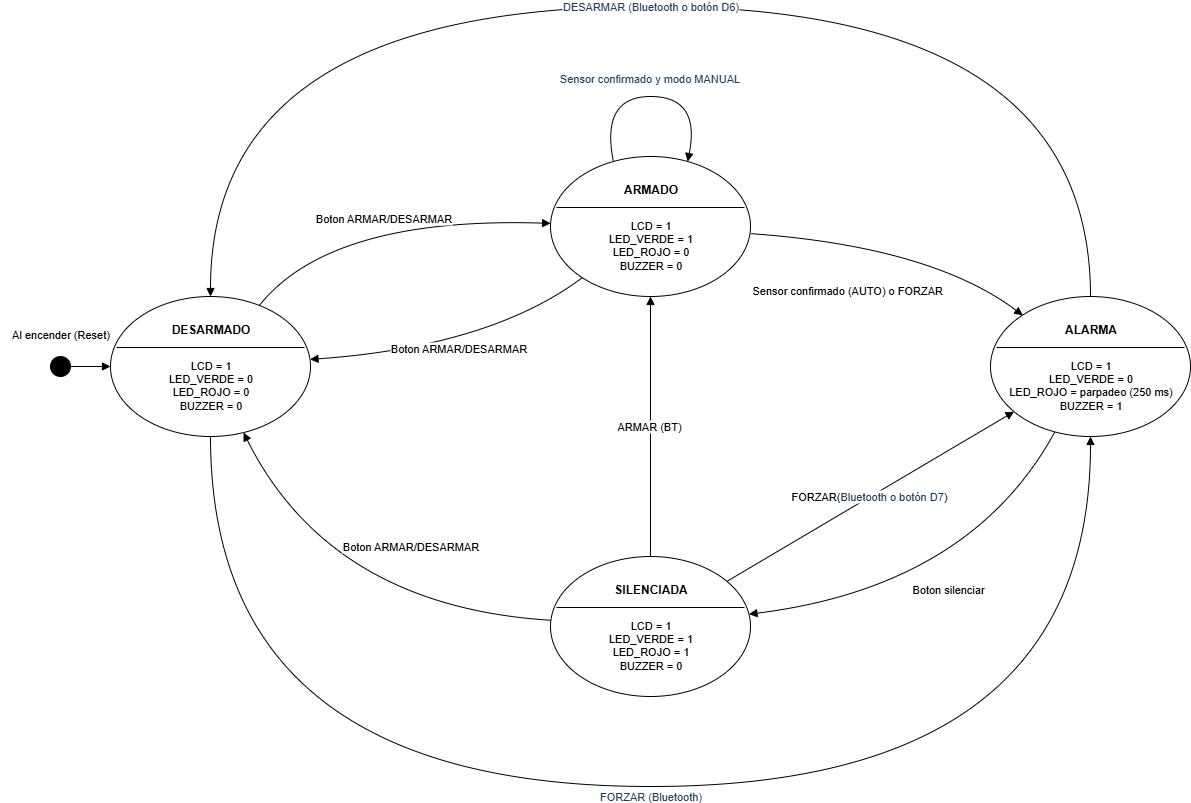

The diagram above was exported from draw.io. Its source (the exported page's mxGraphModel, read from the mxfile embedded in the PNG):
<mxGraphModel dx="2296" dy="2042" grid="1" gridSize="10" guides="1" tooltips="1" connect="1" arrows="1" fold="1" page="1" pageScale="1" pageWidth="827" pageHeight="1169" math="0" shadow="0">
  <root>
    <mxCell id="0" />
    <mxCell id="1" parent="0" />
    <mxCell id="init" value="" style="ellipse;fillColor=#000000;strokeColor=#000000;html=1;" parent="1" vertex="1">
      <mxGeometry x="20" y="280" width="20" height="20" as="geometry" />
    </mxCell>
    <mxCell id="init_txt" value="Al encender (Reset)&lt;div&gt;&lt;br/&gt;&lt;/div&gt;" style="text;html=1;align=center;verticalAlign=middle;fontSize=11;" parent="1" vertex="1">
      <mxGeometry x="-30" y="260" width="120" height="10" as="geometry" />
    </mxCell>
    <mxCell id="D" value="" style="ellipse;whiteSpace=wrap;html=1;fillColor=#FFFFFF;strokeColor=#000000;" parent="1" vertex="1">
      <mxGeometry x="80" y="220" width="200" height="140" as="geometry" />
    </mxCell>
    <mxCell id="D_name" value="DESARMADO" style="text;html=1;align=center;verticalAlign=middle;fontStyle=1;fontSize=12;" parent="D" connectable="0" vertex="1">
      <mxGeometry x="10" y="22" width="180" height="22" as="geometry" />
    </mxCell>
    <mxCell id="D_line" value="" style="line;strokeWidth=1;html=1;" parent="D" connectable="0" vertex="1">
      <mxGeometry x="6" y="46" width="188" height="10" as="geometry" />
    </mxCell>
    <mxCell id="D_out" value="LCD = 1&lt;br&gt;LED_VERDE = 0&lt;br&gt;LED_ROJO = 0&lt;br&gt;BUZZER = 0" style="text;html=1;align=center;verticalAlign=top;fontSize=11;" parent="D" connectable="0" vertex="1">
      <mxGeometry x="20" y="56" width="160" height="70" as="geometry" />
    </mxCell>
    <mxCell id="A" value="" style="ellipse;whiteSpace=wrap;html=1;fillColor=#FFFFFF;strokeColor=#000000;" parent="1" vertex="1">
      <mxGeometry x="520" y="80" width="200" height="140" as="geometry" />
    </mxCell>
    <mxCell id="A_name" value="ARMADO" style="text;html=1;align=center;verticalAlign=middle;fontStyle=1;fontSize=12;" parent="A" connectable="0" vertex="1">
      <mxGeometry x="10" y="22" width="180" height="22" as="geometry" />
    </mxCell>
    <mxCell id="A_line" value="" style="line;strokeWidth=1;html=1;" parent="A" connectable="0" vertex="1">
      <mxGeometry x="6" y="46" width="188" height="10" as="geometry" />
    </mxCell>
    <mxCell id="A_out" value="LCD = 1&lt;br&gt;LED_VERDE = 1&lt;br&gt;LED_ROJO = 0&lt;br&gt;BUZZER = 0" style="text;html=1;align=center;verticalAlign=top;fontSize=11;" parent="A" connectable="0" vertex="1">
      <mxGeometry x="20" y="56" width="160" height="70" as="geometry" />
    </mxCell>
    <mxCell id="AL" value="" style="ellipse;whiteSpace=wrap;html=1;fillColor=#FFFFFF;strokeColor=#000000;" parent="1" vertex="1">
      <mxGeometry x="960" y="220" width="200" height="140" as="geometry" />
    </mxCell>
    <mxCell id="AL_name" value="ALARMA" style="text;html=1;align=center;verticalAlign=middle;fontStyle=1;fontSize=12;" parent="AL" connectable="0" vertex="1">
      <mxGeometry x="10" y="22" width="180" height="22" as="geometry" />
    </mxCell>
    <mxCell id="AL_line" value="" style="line;strokeWidth=1;html=1;" parent="AL" connectable="0" vertex="1">
      <mxGeometry x="6" y="46" width="188" height="10" as="geometry" />
    </mxCell>
    <mxCell id="AL_out" value="LCD = 1&lt;br&gt;LED_VERDE = 0&lt;br&gt;LED_ROJO = parpadeo (250 ms)&lt;br&gt;BUZZER = 1" style="text;html=1;align=center;verticalAlign=top;fontSize=11;" parent="AL" connectable="0" vertex="1">
      <mxGeometry x="10" y="56" width="180" height="70" as="geometry" />
    </mxCell>
    <mxCell id="S" value="" style="ellipse;whiteSpace=wrap;html=1;fillColor=#FFFFFF;strokeColor=#000000;" parent="1" vertex="1">
      <mxGeometry x="520" y="480" width="200" height="140" as="geometry" />
    </mxCell>
    <mxCell id="S_name" value="SILENCIADA" style="text;html=1;align=center;verticalAlign=middle;fontStyle=1;fontSize=12;" parent="S" connectable="0" vertex="1">
      <mxGeometry x="10" y="22" width="180" height="22" as="geometry" />
    </mxCell>
    <mxCell id="S_line" value="" style="line;strokeWidth=1;html=1;" parent="S" connectable="0" vertex="1">
      <mxGeometry x="6" y="46" width="188" height="10" as="geometry" />
    </mxCell>
    <mxCell id="S_out" value="LCD = 1&lt;br&gt;LED_VERDE = 1&lt;br&gt;LED_ROJO = 1&lt;br&gt;BUZZER = 0" style="text;html=1;align=center;verticalAlign=top;fontSize=11;" parent="S" connectable="0" vertex="1">
      <mxGeometry x="20" y="56" width="160" height="70" as="geometry" />
    </mxCell>
    <mxCell id="e_init" value="" style="endArrow=block;endFill=1;html=1;rounded=0;" parent="1" source="init" target="D" edge="1">
      <mxGeometry relative="1" as="geometry" />
    </mxCell>
    <mxCell id="e_D_A" value="Boton ARMAR/DESARMAR" style="endArrow=block;endFill=1;html=1;curved=1;fontSize=11;labelBackgroundColor=#FFFFFF;" parent="1" source="D" target="A" edge="1">
      <mxGeometry relative="1" as="geometry">
        <Array as="points">
          <mxPoint x="300" y="140" />
        </Array>
      </mxGeometry>
    </mxCell>
    <mxCell id="e_A_D" value="Boton ARMAR/DESARMAR" style="endArrow=block;endFill=1;html=1;curved=1;fontSize=11;labelBackgroundColor=#FFFFFF;" parent="1" source="A" target="D" edge="1">
      <mxGeometry x="-0.0047" relative="1" as="geometry">
        <Array as="points">
          <mxPoint x="460" y="270" />
        </Array>
        <mxPoint as="offset" />
      </mxGeometry>
    </mxCell>
    <mxCell id="e_A_A" value="&lt;span style=&quot;color: rgb(36, 59, 85);&quot;&gt;&lt;font&gt;Sensor confirmado y modo MANUAL&lt;/font&gt;&lt;/span&gt;" style="endArrow=block;endFill=1;html=1;curved=1;fontSize=11;labelBackgroundColor=#FFFFFF;exitX=0.3;exitY=0;exitDx=0;exitDy=0;entryX=0.7;entryY=0;entryDx=0;entryDy=0;" parent="1" source="A" target="A" edge="1">
      <mxGeometry x="-0.0048" y="18" relative="1" as="geometry">
        <mxPoint as="offset" />
        <Array as="points">
          <mxPoint x="570" y="20" />
          <mxPoint x="670" y="20" />
        </Array>
      </mxGeometry>
    </mxCell>
    <mxCell id="e_A_AL" value="" style="endArrow=block;endFill=1;html=1;curved=1;fontSize=11;labelBackgroundColor=#FFFFFF;" parent="1" edge="1">
      <mxGeometry relative="1" as="geometry">
        <mxPoint x="20" y="-30" as="offset" />
        <Array as="points">
          <mxPoint x="900.52" y="170" />
        </Array>
        <mxPoint x="720.0034142531263" y="157.10595816093746" as="sourcePoint" />
        <mxPoint x="992.2881749639814" y="238.82613122298608" as="targetPoint" />
      </mxGeometry>
    </mxCell>
    <mxCell id="e_AL_S" value="&amp;nbsp;Boton silenciar" style="endArrow=block;endFill=1;html=1;curved=1;fontSize=11;labelBackgroundColor=#FFFFFF;" parent="1" source="AL" target="S" edge="1">
      <mxGeometry relative="1" as="geometry">
        <Array as="points">
          <mxPoint x="940" y="510" />
        </Array>
      </mxGeometry>
    </mxCell>
    <mxCell id="e_S_AL" value="FORZAR(&lt;span style=&quot;color: rgb(36, 59, 85);&quot;&gt;&lt;font&gt;Bluetooth o botón D7&lt;/font&gt;&lt;/span&gt;)&amp;nbsp;" style="endArrow=block;endFill=1;html=1;curved=1;fontSize=11;labelBackgroundColor=#FFFFFF;" parent="1" source="S" target="AL" edge="1">
      <mxGeometry relative="1" as="geometry">
        <Array as="points" />
      </mxGeometry>
    </mxCell>
    <mxCell id="e_S_A" value="ARMAR (BT)&amp;nbsp;" style="endArrow=block;endFill=1;html=1;rounded=0;fontSize=11;labelBackgroundColor=#FFFFFF;exitX=0.5;exitY=0;exitDx=0;exitDy=0;entryX=0.5;entryY=1;entryDx=0;entryDy=0;" parent="1" source="S" target="A" edge="1">
      <mxGeometry relative="1" as="geometry" />
    </mxCell>
    <mxCell id="e_S_D" value="Boton ARMAR/DESARMAR" style="endArrow=block;endFill=1;html=1;curved=1;fontSize=11;labelBackgroundColor=#FFFFFF;" parent="1" source="S" target="D" edge="1">
      <mxGeometry x="-0.3051" y="-65" relative="1" as="geometry">
        <Array as="points">
          <mxPoint x="300" y="530" />
        </Array>
        <mxPoint as="offset" />
      </mxGeometry>
    </mxCell>
    <mxCell id="e_AL_D" value="&lt;span style=&quot;color: rgb(36, 59, 85);&quot;&gt;&lt;font&gt;DESARMAR (Bluetooth o botón D6)&lt;/font&gt;&lt;/span&gt;" style="endArrow=block;endFill=1;html=1;curved=1;fontSize=11;labelBackgroundColor=#FFFFFF;exitX=0.5;exitY=0;exitDx=0;exitDy=0;entryX=0.5;entryY=0;entryDx=0;entryDy=0;" parent="1" source="AL" target="D" edge="1">
      <mxGeometry relative="1" as="geometry">
        <Array as="points">
          <mxPoint x="1060" y="-70" />
          <mxPoint x="180" y="-70" />
        </Array>
      </mxGeometry>
    </mxCell>
    <mxCell id="e_D_AL" value="&lt;span style=&quot;color: rgb(36, 59, 85);&quot;&gt;&lt;font&gt;FORZAR (Bluetooth)&lt;/font&gt;&lt;/span&gt;" style="endArrow=block;endFill=1;html=1;curved=1;fontSize=11;labelBackgroundColor=#FFFFFF;exitX=0.5;exitY=1;exitDx=0;exitDy=0;entryX=0.5;entryY=1;entryDx=0;entryDy=0;" parent="1" source="D" target="AL" edge="1">
      <mxGeometry y="-10" relative="1" as="geometry">
        <Array as="points">
          <mxPoint x="180" y="710" />
          <mxPoint x="1060" y="710" />
        </Array>
        <mxPoint as="offset" />
      </mxGeometry>
    </mxCell>
    <mxCell id="SBNWNvSRV6TpWbKqXFEG-3" value="&lt;font style=&quot;font-size: 11px;&quot;&gt;Sensor confirmado (AUTO) o FORZAR&lt;/font&gt;" style="text;whiteSpace=wrap;html=1;" vertex="1" parent="1">
      <mxGeometry x="720" y="200" width="240" height="40" as="geometry" />
    </mxCell>
  </root>
</mxGraphModel>